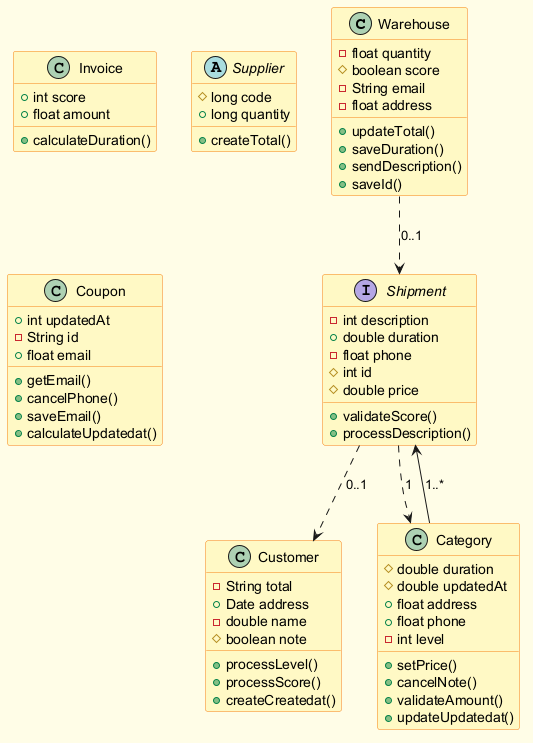

The diagram above was rendered by PlantUML. Its source (embedded in the PNG):
@startuml
skinparam backgroundColor #FFFDE7
skinparam classBackgroundColor #FFF9C4
skinparam classBorderColor #F57F17
class Warehouse {
  -float quantity
  #boolean score
  -String email
  -float address
  +updateTotal()
  +saveDuration()
  +sendDescription()
  +saveId()
}
interface Shipment {
  -int description
  +double duration
  -float phone
  #int id
  #double price
  +validateScore()
  +processDescription()
}
class Invoice {
  +int score
  +float amount
  +calculateDuration()
}
abstract class Supplier {
  #long code
  +long quantity
  +createTotal()
}
class Customer {
  -String total
  +Date address
  -double name
  #boolean note
  +processLevel()
  +processScore()
  +createCreatedat()
}
class Category {
  #double duration
  #double updatedAt
  +float address
  +float phone
  -int level
  +setPrice()
  +cancelNote()
  +validateAmount()
  +updateUpdatedat()
}
class Coupon {
  +int updatedAt
  -String id
  +float email
  +getEmail()
  +cancelPhone()
  +saveEmail()
  +calculateUpdatedat()
}
Warehouse ..> Shipment : "0..1"
Category --> Shipment : "1..*"
Shipment ..> Category : "1"
Shipment ..> Customer : "0..1"
@enduml